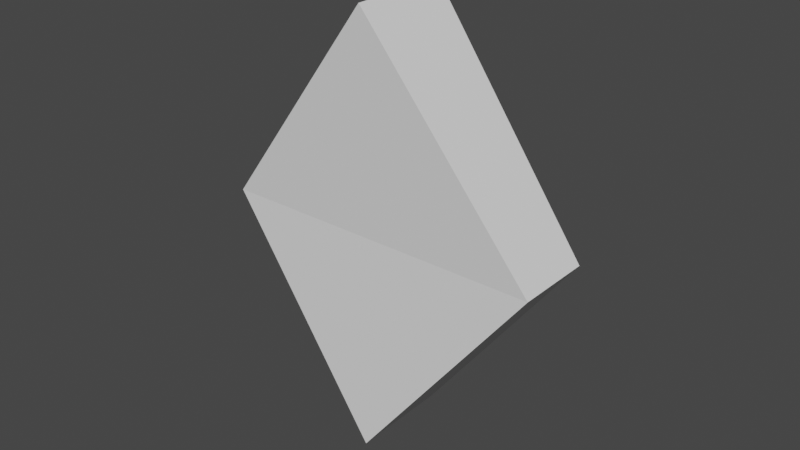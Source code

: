 # Source: rhombus.blend  (saved by Blender 2.92.15; exported with 4.5.12 LTS)
import bpy
from mathutils import Matrix  # noqa: F401  (used for matrix-valued properties, if any)

bpy.ops.wm.read_factory_settings(use_empty=True)
scene = bpy.context.scene
scene.name = 'Scene'

# ---- collections
col_collection = bpy.data.collections.new('Collection'); scene.collection.children.link(col_collection)

# ---- world
world_world = bpy.data.worlds.new('World'); scene.world = world_world
world_world.use_nodes = True; world_world.node_tree.nodes.clear()
_N = world_world.node_tree.nodes; _L = world_world.node_tree.links
n0 = _N.new('ShaderNodeOutputWorld'); n0.name = 'World Output'; n0.location = (300, 300)
n1 = _N.new('ShaderNodeBackground'); n1.name = 'Background'; n1.location = (10, 300)
n1.inputs[0].default_value = (0.05088, 0.05088, 0.05088, 1.0)
_L.new(n1.outputs[0], n0.inputs[0])
n0.is_active_output = True
world_world.color = (0.05088, 0.05088, 0.05088)
world_world.use_sun_shadow = False
world_world.sun_shadow_jitter_overblur = 0.0

# ---- meshes
me_cube_001 = bpy.data.meshes.new('Cube.001')
me_cube_001.from_pydata([(-1.0, -1.0, -1.0), (-0.7632, -0.7632, 0.7632), (-1.0, 1.0, -1.0), (-0.7632, 0.7632, 0.7632), (0.7632, -0.7632, -0.7632), (1.0, -1.0, 1.0), (0.7632, 0.7632, -0.7632), (1.0, 1.0, 1.0)], [], [(0, 1, 3, 2), (2, 3, 7, 6), (6, 7, 5, 4), (4, 5, 1, 0), (2, 6, 4, 0), (7, 3, 1, 5)])
_uv = me_cube_001.uv_layers.new(name='UVMap')
_uv.uv.foreach_set('vector', [0.375, 0.0, 0.625, 0.0, 0.625, 0.25, 0.375, 0.25, 0.375, 0.25, 0.625, 0.25, 0.625, 0.5, 0.375, 0.5, 0.375, 0.5, 0.625, 0.5, 0.625, 0.75, 0.375, 0.75, 0.375, 0.75, 0.625, 0.75, 0.625, 1.0, 0.375, 1.0, 0.125, 0.5, 0.375, 0.5, 0.375, 0.75, 0.125, 0.75, 0.625, 0.5, 0.875, 0.5, 0.875, 0.75, 0.625, 0.75])
me_cube_001.use_remesh_fix_poles = True
me_cube_001.use_remesh_preserve_attributes = False
me_cube_001.use_mirror_vertex_groups = False
me_cube_001.update()

# ---- objects
ob_rhombus = bpy.data.objects.new('rhombus', me_cube_001)

# ---- transforms, parenting, visibility, modifiers, constraints
ob_rhombus.location = (0.0, 0.0, 0.0)
ob_rhombus.rotation_euler = (0.0, -0.7856, 0.0)
ob_rhombus.scale = (0.075, 0.025, 0.075)
ob_rhombus.lineart.crease_threshold = 0.0

# ---- collection membership
col_collection.objects.link(ob_rhombus)

# ---- scene / render settings (as saved in the file)
scene.frame_start = 1; scene.frame_end = 250; scene.frame_set(1)
scene.render.engine = 'BLENDER_EEVEE_NEXT'
scene.cycles.use_denoising = False
scene.cycles.samples = 128
scene.cycles.sampling_pattern = 'TABULATED_SOBOL'
scene.cycles.use_adaptive_sampling = False
scene.cycles.use_light_tree = False
scene.view_settings.view_transform = 'Filmic'
bpy.context.view_layer.update()

# ---- added for rendering (the .blend has no active camera and no usable light): camera, sun
cam_auto = bpy.data.cameras.new('AutoCamera')
cam_auto.lens = 50.0
cam_auto.sensor_width = 36.0
cam_auto.clip_end = 1000.0
ob_auto_camera = bpy.data.objects.new('AutoCamera', cam_auto)
scene.collection.objects.link(ob_auto_camera)
ob_auto_camera.location = (0.281396, -0.337675, 0.225117)
ob_auto_camera.rotation_euler = (1.09748, -7.21219e-08, 0.694738)
scene.camera = ob_auto_camera
light_auto_sun = bpy.data.lights.new('AutoSun', 'SUN')
light_auto_sun.energy = 3.0
light_auto_sun.angle = 0.0523599
ob_auto_sun = bpy.data.objects.new('AutoSun', light_auto_sun)
scene.collection.objects.link(ob_auto_sun)
ob_auto_sun.rotation_euler = (0.872665, 0.174533, 0.523599)
bpy.context.view_layer.update()
